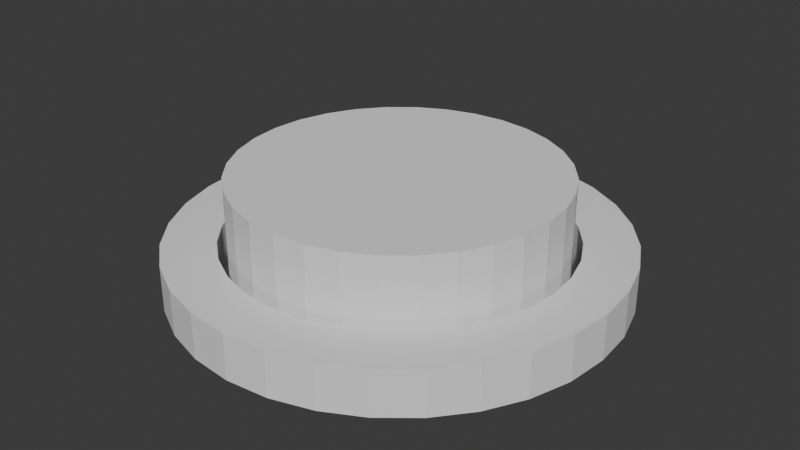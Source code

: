 # Source: SmallCircleButton.blend  (saved by Blender 4.0.36; exported with 4.5.12 LTS)
import bpy
from mathutils import Matrix  # noqa: F401  (used for matrix-valued properties, if any)

bpy.ops.wm.read_factory_settings(use_empty=True)
scene = bpy.context.scene
scene.name = 'Scene'

# ---- collections
col_collection = bpy.data.collections.new('Collection'); scene.collection.children.link(col_collection)

# ---- world
world_world = bpy.data.worlds.new('World'); scene.world = world_world
world_world.use_nodes = True; world_world.node_tree.nodes.clear()
_N = world_world.node_tree.nodes; _L = world_world.node_tree.links
n0 = _N.new('ShaderNodeOutputWorld'); n0.name = 'World Output'; n0.location = (300, 300)
n1 = _N.new('ShaderNodeBackground'); n1.name = 'Background'; n1.location = (10, 300)
n1.inputs[0].default_value = (0.05088, 0.05088, 0.05088, 1.0)
_L.new(n1.outputs[0], n0.inputs[0])
n0.is_active_output = True
world_world.color = (0.05088, 0.05088, 0.05088)
world_world.use_sun_shadow = False
world_world.sun_shadow_jitter_overblur = 0.0

# ---- meshes
me_cylinder = bpy.data.meshes.new('Cylinder')
me_cylinder.from_pydata([(0.0, 1.0, 0.0), (3.099e-11, 0.7657, 0.0), (0.0, 1.0, 0.2052), (0.1951, 0.9808, 0.0), (0.1494, 0.751, 0.0), (0.1951, 0.9808, 0.2052), (0.3827, 0.9239, 0.0), (0.293, 0.7074, 0.0), (0.3827, 0.9239, 0.2052), (0.5556, 0.8315, 0.0), (0.4254, 0.6367, 0.0), (0.5556, 0.8315, 0.2052), (0.7071, 0.7071, 0.0), (0.5414, 0.5414, 0.0), (0.7071, 0.7071, 0.2052), (0.8315, 0.5556, 0.0), (0.6367, 0.4254, 0.0), (0.8315, 0.5556, 0.2052), (0.7074, 0.293, 0.0), (0.9239, 0.3827, 0.0), (0.9239, 0.3827, 0.2052), (0.751, 0.1494, 0.0), (0.9808, 0.1951, 0.0), (0.9808, 0.1951, 0.2052), (0.7657, -1.556e-10, 0.0), (1.0, 0.0, 0.002209), (1.0, 0.0, 0.203), (0.751, -0.1494, 0.0), (0.9808, -0.1951, 0.0), (0.9808, -0.1951, 0.2052), (0.7074, -0.293, 0.0), (0.9239, -0.3827, 0.0), (0.9239, -0.3827, 0.2052), (0.8315, -0.5556, 0.0), (0.6367, -0.4254, 0.0), (0.8315, -0.5556, 0.2052), (0.7071, -0.7071, 0.0), (0.5414, -0.5414, 0.0), (0.7071, -0.7071, 0.2052), (0.5556, -0.8315, 0.0), (0.4254, -0.6367, 0.0), (0.5556, -0.8315, 0.2052), (0.293, -0.7074, 0.0), (0.3827, -0.9239, 0.0), (0.3827, -0.9239, 0.2052), (0.1951, -0.9808, 0.0), (0.1494, -0.751, 0.0), (0.1951, -0.9808, 0.2052), (0.0, -1.0, 0.0), (3.099e-11, -0.7657, 0.0), (0.0, -1.0, 0.2052), (-0.1951, -0.9808, 0.0), (-0.1494, -0.751, 0.0), (-0.1951, -0.9808, 0.2052), (-0.293, -0.7074, 0.0), (-0.3827, -0.9239, 0.0), (-0.3827, -0.9239, 0.2052), (-0.4254, -0.6367, 0.0), (-0.5556, -0.8315, 0.0), (-0.5556, -0.8315, 0.2052), (-0.5414, -0.5414, 0.0), (-0.7071, -0.7071, 0.0), (-0.7071, -0.7071, 0.2052), (-0.6367, -0.4254, 0.0), (-0.8315, -0.5556, 0.0), (-0.8315, -0.5556, 0.2052), (-0.9239, -0.3827, 0.0), (-0.7074, -0.293, 0.0), (-0.9239, -0.3827, 0.2052), (-0.9808, -0.1951, 0.0), (-0.751, -0.1494, 0.0), (-0.9808, -0.1951, 0.2052), (-0.7657, -1.556e-10, 0.0), (-1.0, 0.0, 0.0), (-1.0, 0.0, 0.2052), (-0.9808, 0.1951, 0.0), (-0.751, 0.1494, 0.0), (-0.9808, 0.1951, 0.2052), (-0.7074, 0.293, 0.0), (-0.9239, 0.3827, 0.0), (-0.9239, 0.3827, 0.2052), (-0.8315, 0.5556, 0.0), (-0.6367, 0.4254, 0.0), (-0.8315, 0.5556, 0.2052), (-0.7071, 0.7071, 0.0), (-0.5414, 0.5414, 0.0), (-0.7071, 0.7071, 0.2052), (-0.5556, 0.8315, 0.0), (-0.4254, 0.6367, 0.0), (-0.5556, 0.8315, 0.2052), (-0.3827, 0.9239, 0.0), (-0.293, 0.7074, 0.0), (-0.3827, 0.9239, 0.2052), (-0.1951, 0.9808, 0.0), (-0.1494, 0.751, 0.0), (-0.1951, 0.9808, 0.2052), (-0.4254, 0.6367, 0.2052), (-0.1494, 0.751, 0.2052), (-0.293, 0.7074, 0.2052), (-0.751, -0.1494, 0.2052), (-0.6367, -0.4254, 0.2052), (-0.7074, -0.293, 0.2052), (0.1494, -0.751, 0.2052), (0.4254, -0.6367, 0.2052), (0.293, -0.7074, 0.2052), (0.6367, 0.4254, 0.2052), (0.751, 0.1494, 0.2052), (0.7074, 0.293, 0.2052), (-0.7657, -1.556e-10, 0.2052), (-0.751, 0.1494, 0.2052), (-0.6367, 0.4254, 0.2052), (-0.7074, 0.293, 0.2052), (-0.5414, 0.5414, 0.2052), (-0.293, -0.7074, 0.2052), (-0.4254, -0.6367, 0.2052), (3.099e-11, 0.7657, 0.2052), (0.1494, 0.751, 0.2052), (-0.5414, -0.5414, 0.2052), (3.099e-11, -0.7657, 0.2052), (-0.1494, -0.751, 0.2052), (0.293, 0.7074, 0.2052), (0.4254, 0.6367, 0.2052), (0.6367, -0.4254, 0.2052), (0.5414, -0.5414, 0.2052), (0.7657, -1.556e-10, 0.2052), (0.7074, -0.293, 0.2052), (0.751, -0.1494, 0.2052), (0.5414, 0.5414, 0.2052)], [], [(0, 2, 5, 3), (3, 5, 8, 6), (6, 8, 11, 9), (9, 11, 14, 12), (12, 14, 17, 15), (15, 17, 20, 19), (19, 20, 23, 22), (22, 23, 26, 25), (25, 26, 29, 28), (28, 29, 32, 31), (31, 32, 35, 33), (33, 35, 38, 36), (36, 38, 41, 39), (39, 41, 44, 43), (43, 44, 47, 45), (45, 47, 50, 48), (48, 50, 53, 51), (51, 53, 56, 55), (55, 56, 59, 58), (58, 59, 62, 61), (61, 62, 65, 64), (64, 65, 68, 66), (66, 68, 71, 69), (69, 71, 74, 73), (73, 74, 77, 75), (75, 77, 80, 79), (79, 80, 83, 81), (81, 83, 86, 84), (84, 86, 89, 87), (87, 89, 92, 90), (113, 56, 53, 50, 47, 44, 41, 38, 35, 32, 29, 26, 23, 20, 17, 14, 11, 8, 120, 121, 127, 105, 107, 106, 124, 126, 125, 122, 123, 103, 104, 102, 118, 119), (120, 8, 5, 2, 95, 92, 89, 86, 83, 80, 77, 74, 71, 68, 65, 62, 59, 56, 113, 114, 117, 100, 101, 99, 108, 109, 111, 110, 112, 96, 98, 97, 115, 116), (90, 92, 95, 93), (93, 95, 2, 0), (46, 45, 48, 51, 55, 58, 61, 64, 66, 69, 70, 67, 63, 60, 57, 54, 52, 49), (70, 69, 73, 75, 79, 81, 84, 87, 90, 93, 0, 3, 6, 9, 12, 15, 19, 22, 25, 28, 31, 33, 36, 39, 43, 45, 46, 42, 40, 37, 34, 30, 27, 24, 21, 18, 16, 13, 10, 7, 4, 1, 94, 91, 88, 85, 82, 78, 76, 72), (115, 1, 4, 116), (7, 120, 116, 4), (120, 7, 10, 121), (121, 10, 13, 127), (16, 105, 127, 13), (16, 18, 107, 105), (18, 21, 106, 107), (21, 24, 124, 106), (24, 27, 126, 124), (125, 126, 27, 30), (30, 34, 122, 125), (34, 37, 123, 122), (40, 103, 123, 37), (40, 42, 104, 103), (42, 46, 102, 104), (46, 49, 118, 102), (49, 52, 119, 118), (54, 113, 119, 52), (54, 57, 114, 113), (57, 60, 117, 114), (117, 60, 63, 100), (100, 63, 67, 101), (101, 67, 70, 99), (99, 70, 72, 108), (108, 72, 76, 109), (78, 111, 109, 76), (111, 78, 82, 110), (110, 82, 85, 112), (112, 85, 88, 96), (96, 88, 91, 98), (98, 91, 94, 97), (97, 94, 1, 115)])
me_cylinder.polygons.foreach_set('material_index', [0, 0, 0, 0, 0, 0, 0, 0, 0, 0, 0, 0, 0, 0, 0, 0, 0, 0, 0, 0, 0, 0, 0, 0, 0, 0, 0, 0, 0, 0, 0, 0, 0, 0, 0, 0, 1, 1, 1, 1, 1, 1, 1, 1, 1, 1, 1, 1, 1, 1, 1, 1, 1, 1, 1, 1, 1, 1, 1, 1, 1, 1, 1, 1, 1, 1, 1, 1])
_uv = me_cylinder.uv_layers.new(name='UVMap')
_uv.uv.foreach_set('vector', [1.0, 0.5, 1.0, 1.0, 0.9688, 1.0, 0.9688, 0.5, 0.9688, 0.5, 0.9688, 1.0, 0.9375, 1.0, 0.9375, 0.5, 0.9375, 0.5, 0.9375, 1.0, 0.9062, 1.0, 0.9062, 0.5, 0.9062, 0.5, 0.9062, 1.0, 0.875, 1.0, 0.875, 0.5, 0.875, 0.5, 0.875, 1.0, 0.8438, 1.0, 0.8438, 0.5, 0.8438, 0.5, 0.8438, 1.0, 0.8125, 1.0, 0.8125, 0.5, 0.8125, 0.5, 0.8125, 1.0, 0.7812, 1.0, 0.7812, 0.5, 0.7812, 0.5, 0.7812, 1.0, 0.75, 1.0, 0.75, 0.5, 0.75, 0.5, 0.75, 1.0, 0.7188, 1.0, 0.7188, 0.5, 0.7188, 0.5, 0.7188, 1.0, 0.6875, 1.0, 0.6875, 0.5, 0.6875, 0.5, 0.6875, 1.0, 0.6562, 1.0, 0.6562, 0.5, 0.6562, 0.5, 0.6562, 1.0, 0.625, 1.0, 0.625, 0.5, 0.625, 0.5, 0.625, 1.0, 0.5938, 1.0, 0.5938, 0.5, 0.5938, 0.5, 0.5938, 1.0, 0.5625, 1.0, 0.5625, 0.5, 0.5625, 0.5, 0.5625, 1.0, 0.5312, 1.0, 0.5312, 0.5, 0.5312, 0.5, 0.5312, 1.0, 0.5, 1.0, 0.5, 0.5, 0.5, 0.5, 0.5, 1.0, 0.4688, 1.0, 0.4688, 0.5, 0.4688, 0.5, 0.4688, 1.0, 0.4375, 1.0, 0.4375, 0.5, 0.4375, 0.5, 0.4375, 1.0, 0.4062, 1.0, 0.4062, 0.5, 0.4062, 0.5, 0.4062, 1.0, 0.375, 1.0, 0.375, 0.5, 0.375, 0.5, 0.375, 1.0, 0.3438, 1.0, 0.3438, 0.5, 0.3438, 0.5, 0.3438, 1.0, 0.3125, 1.0, 0.3125, 0.5, 0.3125, 0.5, 0.3125, 1.0, 0.2812, 1.0, 0.2812, 0.5, 0.2812, 0.5, 0.2812, 1.0, 0.25, 1.0, 0.25, 0.5, 0.25, 0.5, 0.25, 1.0, 0.2188, 1.0, 0.2188, 0.5, 0.2188, 0.5, 0.2188, 1.0, 0.1875, 1.0, 0.1875, 0.5, 0.1875, 0.5, 0.1875, 1.0, 0.1562, 1.0, 0.1562, 0.5, 0.1562, 0.5, 0.1562, 1.0, 0.125, 1.0, 0.125, 0.5, 0.125, 0.5, 0.125, 1.0, 0.09375, 1.0, 0.09375, 0.5, 0.09375, 0.5, 0.09375, 1.0, 0.0625, 1.0, 0.0625, 0.5, 0.1834, 0.08917, 0.1582, 0.02827, 0.2032, 0.01461, 0.25, 0.01, 0.2968, 0.01461, 0.3418, 0.02827, 0.3833, 0.05045, 0.4197, 0.08029, 0.4496, 0.1167, 0.4717, 0.1582, 0.4854, 0.2032, 0.49, 0.25, 0.4854, 0.2968, 0.4717, 0.3418, 0.4496, 0.3833, 0.4197, 0.4197, 0.3833, 0.4496, 0.3418, 0.4717, 0.3166, 0.4108, 0.3467, 0.3947, 0.3731, 0.3731, 0.3947, 0.3467, 0.4108, 0.3166, 0.4207, 0.284, 0.4241, 0.25, 0.4207, 0.216, 0.4108, 0.1834, 0.3947, 0.1533, 0.3731, 0.1269, 0.3467, 0.1053, 0.3166, 0.08917, 0.284, 0.07927, 0.25, 0.07592, 0.216, 0.07927, 0.3166, 0.4108, 0.3418, 0.4717, 0.2968, 0.4854, 0.25, 0.49, 0.2032, 0.4854, 0.1582, 0.4717, 0.1167, 0.4496, 0.08029, 0.4197, 0.05045, 0.3833, 0.02827, 0.3418, 0.01461, 0.2968, 0.01, 0.25, 0.01461, 0.2032, 0.02827, 0.1582, 0.05045, 0.1167, 0.08029, 0.08029, 0.1167, 0.05045, 0.1582, 0.02827, 0.1834, 0.08917, 0.1533, 0.1053, 0.1269, 0.1269, 0.1053, 0.1533, 0.08917, 0.1834, 0.07927, 0.216, 0.07592, 0.25, 0.07927, 0.284, 0.08917, 0.3166, 0.1053, 0.3467, 0.1269, 0.3731, 0.1533, 0.3947, 0.1834, 0.4108, 0.216, 0.4207, 0.25, 0.4241, 0.284, 0.4207, 0.0625, 0.5, 0.0625, 1.0, 0.03125, 1.0, 0.03125, 0.5, 0.03125, 0.5, 0.03125, 1.0, 0.0, 1.0, 0.0, 0.5, 0.784, 0.07927, 0.7968, 0.01461, 0.75, 0.01, 0.7032, 0.01461, 0.6582, 0.02827, 0.6167, 0.05045, 0.5803, 0.08029, 0.5504, 0.1167, 0.5283, 0.1582, 0.5146, 0.2032, 0.5793, 0.216, 0.5892, 0.1834, 0.6053, 0.1533, 0.6269, 0.1269, 0.6533, 0.1053, 0.6834, 0.08917, 0.716, 0.07927, 0.75, 0.07592, 0.5793, 0.216, 0.5146, 0.2032, 0.51, 0.25, 0.5146, 0.2968, 0.5283, 0.3418, 0.5504, 0.3833, 0.5803, 0.4197, 0.6167, 0.4496, 0.6582, 0.4717, 0.7032, 0.4854, 0.75, 0.49, 0.7968, 0.4854, 0.8418, 0.4717, 0.8833, 0.4496, 0.9197, 0.4197, 0.9496, 0.3833, 0.9717, 0.3418, 0.9854, 0.2968, 0.99, 0.25, 0.9854, 0.2032, 0.9717, 0.1582, 0.9496, 0.1167, 0.9197, 0.08029, 0.8833, 0.05045, 0.8418, 0.02827, 0.7968, 0.01461, 0.784, 0.07927, 0.8166, 0.08917, 0.8467, 0.1053, 0.8731, 0.1269, 0.8947, 0.1533, 0.9108, 0.1834, 0.9207, 0.216, 0.9241, 0.25, 0.9207, 0.284, 0.9108, 0.3166, 0.8947, 0.3467, 0.8731, 0.3731, 0.8467, 0.3947, 0.8166, 0.4108, 0.784, 0.4207, 0.75, 0.4241, 0.716, 0.4207, 0.6834, 0.4108, 0.6533, 0.3947, 0.6269, 0.3731, 0.6053, 0.3467, 0.5892, 0.3166, 0.5793, 0.284, 0.5759, 0.25, 1.0, 0.7059, 1.0, 0.5, 0.9688, 0.5, 0.9688, 0.7059, 0.9375, 0.5, 0.9375, 0.7059, 0.9688, 0.7059, 0.9688, 0.5, 0.9375, 0.7059, 0.9375, 0.5, 0.9062, 0.5, 0.9062, 0.7059, 0.9062, 0.7059, 0.9062, 0.5, 0.875, 0.5, 0.875, 0.7059, 0.8438, 0.5, 0.8438, 0.7059, 0.875, 0.7059, 0.875, 0.5, 0.8438, 0.5, 0.8125, 0.5, 0.8125, 0.7059, 0.8438, 0.7059, 0.8125, 0.5, 0.7812, 0.5, 0.7812, 0.7059, 0.8125, 0.7059, 0.7812, 0.5, 0.75, 0.5, 0.75, 0.7059, 0.7812, 0.7059, 0.75, 0.5, 0.7188, 0.5, 0.7188, 0.7059, 0.75, 0.7059, 0.6875, 0.7059, 0.7188, 0.7059, 0.7188, 0.5, 0.6875, 0.5, 0.6875, 0.5, 0.6562, 0.5, 0.6562, 0.7059, 0.6875, 0.7059, 0.6562, 0.5, 0.625, 0.5, 0.625, 0.7059, 0.6562, 0.7059, 0.5938, 0.5, 0.5938, 0.7059, 0.625, 0.7059, 0.625, 0.5, 0.5938, 0.5, 0.5625, 0.5, 0.5625, 0.7059, 0.5938, 0.7059, 0.5625, 0.5, 0.5312, 0.5, 0.5312, 0.7059, 0.5625, 0.7059, 0.5312, 0.5, 0.5, 0.5, 0.5, 0.7059, 0.5312, 0.7059, 0.5, 0.5, 0.4688, 0.5, 0.4688, 0.7059, 0.5, 0.7059, 0.4375, 0.5, 0.4375, 0.7059, 0.4688, 0.7059, 0.4688, 0.5, 0.4375, 0.5, 0.4062, 0.5, 0.4062, 0.7059, 0.4375, 0.7059, 0.4062, 0.5, 0.375, 0.5, 0.375, 0.7059, 0.4062, 0.7059, 0.375, 0.7059, 0.375, 0.5, 0.3438, 0.5, 0.3438, 0.7059, 0.3438, 0.7059, 0.3438, 0.5, 0.3125, 0.5, 0.3125, 0.7059, 0.3125, 0.7059, 0.3125, 0.5, 0.2812, 0.5, 0.2812, 0.7059, 0.2812, 0.7059, 0.2812, 0.5, 0.25, 0.5, 0.25, 0.7059, 0.25, 0.7059, 0.25, 0.5, 0.2188, 0.5, 0.2188, 0.7059, 0.1875, 0.5, 0.1875, 0.7059, 0.2188, 0.7059, 0.2188, 0.5, 0.1875, 0.7059, 0.1875, 0.5, 0.1562, 0.5, 0.1562, 0.7059, 0.1562, 0.7059, 0.1562, 0.5, 0.125, 0.5, 0.125, 0.7059, 0.125, 0.7059, 0.125, 0.5, 0.09375, 0.5, 0.09375, 0.7059, 0.09375, 0.7059, 0.09375, 0.5, 0.0625, 0.5, 0.0625, 0.7059, 0.0625, 0.7059, 0.0625, 0.5, 0.03125, 0.5, 0.03125, 0.7059, 0.03125, 0.7059, 0.03125, 0.5, 0.0, 0.5, 0.0, 0.7059])
me_cylinder.update()
me_cylinder_001 = bpy.data.meshes.new('Cylinder.001')
me_cylinder_001.from_pydata([(0.0, 0.7253, 0.0), (0.0, 0.7253, 0.4984), (0.1415, 0.7114, 0.0), (0.1415, 0.7114, 0.4984), (0.2776, 0.6701, 0.0), (0.2776, 0.6701, 0.4984), (0.403, 0.6031, 0.0), (0.403, 0.6031, 0.4984), (0.5129, 0.5129, 0.0), (0.5129, 0.5129, 0.4984), (0.6031, 0.403, 0.0), (0.6031, 0.403, 0.4984), (0.6701, 0.2776, 0.0), (0.6701, 0.2776, 0.4984), (0.7114, 0.1415, 0.0), (0.7114, 0.1415, 0.4984), (0.7253, 0.0, 0.0), (0.7253, 0.0, 0.4984), (0.7114, -0.1415, 0.0), (0.7114, -0.1415, 0.4984), (0.6701, -0.2776, 0.0), (0.6701, -0.2776, 0.4984), (0.6031, -0.403, 0.0), (0.6031, -0.403, 0.4984), (0.5129, -0.5129, 0.0), (0.5129, -0.5129, 0.4984), (0.403, -0.6031, 0.0), (0.403, -0.6031, 0.4984), (0.2776, -0.6701, 0.0), (0.2776, -0.6701, 0.4984), (0.1415, -0.7114, 0.0), (0.1415, -0.7114, 0.4984), (0.0, -0.7253, 0.0), (0.0, -0.7253, 0.4984), (-0.1415, -0.7114, 0.0), (-0.1415, -0.7114, 0.4984), (-0.2776, -0.6701, 0.0), (-0.2776, -0.6701, 0.4984), (-0.403, -0.6031, 0.0), (-0.403, -0.6031, 0.4984), (-0.5129, -0.5129, 0.0), (-0.5129, -0.5129, 0.4984), (-0.6031, -0.403, 0.0), (-0.6031, -0.403, 0.4984), (-0.6701, -0.2776, 0.0), (-0.6701, -0.2776, 0.4984), (-0.7114, -0.1415, 0.0), (-0.7114, -0.1415, 0.4984), (-0.7253, 0.0, 0.0), (-0.7253, 0.0, 0.4984), (-0.7114, 0.1415, 0.0), (-0.7114, 0.1415, 0.4984), (-0.6701, 0.2776, 0.0), (-0.6701, 0.2776, 0.4984), (-0.6031, 0.403, 0.0), (-0.6031, 0.403, 0.4984), (-0.5129, 0.5129, 0.0), (-0.5129, 0.5129, 0.4984), (-0.403, 0.6031, 0.0), (-0.403, 0.6031, 0.4984), (-0.2776, 0.6701, 0.0), (-0.2776, 0.6701, 0.4984), (-0.1415, 0.7114, 0.0), (-0.1415, 0.7114, 0.4984)], [], [(0, 1, 3, 2), (2, 3, 5, 4), (4, 5, 7, 6), (6, 7, 9, 8), (8, 9, 11, 10), (10, 11, 13, 12), (12, 13, 15, 14), (14, 15, 17, 16), (16, 17, 19, 18), (18, 19, 21, 20), (20, 21, 23, 22), (22, 23, 25, 24), (24, 25, 27, 26), (26, 27, 29, 28), (28, 29, 31, 30), (30, 31, 33, 32), (32, 33, 35, 34), (34, 35, 37, 36), (36, 37, 39, 38), (38, 39, 41, 40), (40, 41, 43, 42), (42, 43, 45, 44), (44, 45, 47, 46), (46, 47, 49, 48), (48, 49, 51, 50), (50, 51, 53, 52), (52, 53, 55, 54), (54, 55, 57, 56), (56, 57, 59, 58), (58, 59, 61, 60), (3, 1, 63, 61, 59, 57, 55, 53, 51, 49, 47, 45, 43, 41, 39, 37, 35, 33, 31, 29, 27, 25, 23, 21, 19, 17, 15, 13, 11, 9, 7, 5), (60, 61, 63, 62), (62, 63, 1, 0), (0, 2, 4, 6, 8, 10, 12, 14, 16, 18, 20, 22, 24, 26, 28, 30, 32, 34, 36, 38, 40, 42, 44, 46, 48, 50, 52, 54, 56, 58, 60, 62)])
_uv = me_cylinder_001.uv_layers.new(name='UVMap')
_uv.uv.foreach_set('vector', [1.0, 0.5, 1.0, 1.0, 0.9688, 1.0, 0.9688, 0.5, 0.9688, 0.5, 0.9688, 1.0, 0.9375, 1.0, 0.9375, 0.5, 0.9375, 0.5, 0.9375, 1.0, 0.9062, 1.0, 0.9062, 0.5, 0.9062, 0.5, 0.9062, 1.0, 0.875, 1.0, 0.875, 0.5, 0.875, 0.5, 0.875, 1.0, 0.8438, 1.0, 0.8438, 0.5, 0.8438, 0.5, 0.8438, 1.0, 0.8125, 1.0, 0.8125, 0.5, 0.8125, 0.5, 0.8125, 1.0, 0.7812, 1.0, 0.7812, 0.5, 0.7812, 0.5, 0.7812, 1.0, 0.75, 1.0, 0.75, 0.5, 0.75, 0.5, 0.75, 1.0, 0.7188, 1.0, 0.7188, 0.5, 0.7188, 0.5, 0.7188, 1.0, 0.6875, 1.0, 0.6875, 0.5, 0.6875, 0.5, 0.6875, 1.0, 0.6562, 1.0, 0.6562, 0.5, 0.6562, 0.5, 0.6562, 1.0, 0.625, 1.0, 0.625, 0.5, 0.625, 0.5, 0.625, 1.0, 0.5938, 1.0, 0.5938, 0.5, 0.5938, 0.5, 0.5938, 1.0, 0.5625, 1.0, 0.5625, 0.5, 0.5625, 0.5, 0.5625, 1.0, 0.5312, 1.0, 0.5312, 0.5, 0.5312, 0.5, 0.5312, 1.0, 0.5, 1.0, 0.5, 0.5, 0.5, 0.5, 0.5, 1.0, 0.4688, 1.0, 0.4688, 0.5, 0.4688, 0.5, 0.4688, 1.0, 0.4375, 1.0, 0.4375, 0.5, 0.4375, 0.5, 0.4375, 1.0, 0.4062, 1.0, 0.4062, 0.5, 0.4062, 0.5, 0.4062, 1.0, 0.375, 1.0, 0.375, 0.5, 0.375, 0.5, 0.375, 1.0, 0.3438, 1.0, 0.3438, 0.5, 0.3438, 0.5, 0.3438, 1.0, 0.3125, 1.0, 0.3125, 0.5, 0.3125, 0.5, 0.3125, 1.0, 0.2812, 1.0, 0.2812, 0.5, 0.2812, 0.5, 0.2812, 1.0, 0.25, 1.0, 0.25, 0.5, 0.25, 0.5, 0.25, 1.0, 0.2188, 1.0, 0.2188, 0.5, 0.2188, 0.5, 0.2188, 1.0, 0.1875, 1.0, 0.1875, 0.5, 0.1875, 0.5, 0.1875, 1.0, 0.1562, 1.0, 0.1562, 0.5, 0.1562, 0.5, 0.1562, 1.0, 0.125, 1.0, 0.125, 0.5, 0.125, 0.5, 0.125, 1.0, 0.09375, 1.0, 0.09375, 0.5, 0.09375, 0.5, 0.09375, 1.0, 0.0625, 1.0, 0.0625, 0.5, 0.2968, 0.4854, 0.25, 0.49, 0.2032, 0.4854, 0.1582, 0.4717, 0.1167, 0.4496, 0.08029, 0.4197, 0.05045, 0.3833, 0.02827, 0.3418, 0.01461, 0.2968, 0.01, 0.25, 0.01461, 0.2032, 0.02827, 0.1582, 0.05045, 0.1167, 0.08029, 0.08029, 0.1167, 0.05045, 0.1582, 0.02827, 0.2032, 0.01461, 0.25, 0.01, 0.2968, 0.01461, 0.3418, 0.02827, 0.3833, 0.05045, 0.4197, 0.08029, 0.4496, 0.1167, 0.4717, 0.1582, 0.4854, 0.2032, 0.49, 0.25, 0.4854, 0.2968, 0.4717, 0.3418, 0.4496, 0.3833, 0.4197, 0.4197, 0.3833, 0.4496, 0.3418, 0.4717, 0.0625, 0.5, 0.0625, 1.0, 0.03125, 1.0, 0.03125, 0.5, 0.03125, 0.5, 0.03125, 1.0, 0.0, 1.0, 0.0, 0.5, 0.75, 0.49, 0.7968, 0.4854, 0.8418, 0.4717, 0.8833, 0.4496, 0.9197, 0.4197, 0.9496, 0.3833, 0.9717, 0.3418, 0.9854, 0.2968, 0.99, 0.25, 0.9854, 0.2032, 0.9717, 0.1582, 0.9496, 0.1167, 0.9197, 0.08029, 0.8833, 0.05045, 0.8418, 0.02827, 0.7968, 0.01461, 0.75, 0.01, 0.7032, 0.01461, 0.6582, 0.02827, 0.6167, 0.05045, 0.5803, 0.08029, 0.5504, 0.1167, 0.5283, 0.1582, 0.5146, 0.2032, 0.51, 0.25, 0.5146, 0.2968, 0.5283, 0.3418, 0.5504, 0.3833, 0.5803, 0.4197, 0.6167, 0.4496, 0.6582, 0.4717, 0.7032, 0.4854])
me_cylinder_001.update()

# ---- objects
ob_rim = bpy.data.objects.new('Rim', me_cylinder)
ob_button = bpy.data.objects.new('Button', me_cylinder_001)
ob_smallcirclebutton = bpy.data.objects.new('SmallCircleButton', None)

# ---- transforms, parenting, visibility, modifiers, constraints
ob_rim.parent = ob_smallcirclebutton
ob_rim.location = (0.0, 0.0, 0.0)
ob_button.parent = ob_smallcirclebutton
ob_button.location = (0.0, 0.0, 0.0)
ob_smallcirclebutton.location = (0.0, 0.0, 0.0)

# ---- collection membership
col_collection.objects.link(ob_rim)
col_collection.objects.link(ob_button)
col_collection.objects.link(ob_smallcirclebutton)

# ---- scene / render settings (as saved in the file)
scene.frame_start = 1; scene.frame_end = 250; scene.frame_set(1)
scene.render.engine = 'BLENDER_EEVEE_NEXT'
scene.cycles.sampling_pattern = 'TABULATED_SOBOL'
bpy.context.view_layer.update()

# ---- added for rendering (the .blend has no active camera and no usable light): camera, sun
cam_auto = bpy.data.cameras.new('AutoCamera')
cam_auto.lens = 50.0
cam_auto.sensor_width = 36.0
cam_auto.clip_end = 1000.0
ob_auto_camera = bpy.data.objects.new('AutoCamera', cam_auto)
scene.collection.objects.link(ob_auto_camera)
ob_auto_camera.location = (2.65724, -3.18869, 2.37497)
ob_auto_camera.rotation_euler = (1.09748, -7.21219e-08, 0.694738)
scene.camera = ob_auto_camera
light_auto_sun = bpy.data.lights.new('AutoSun', 'SUN')
light_auto_sun.energy = 3.0
light_auto_sun.angle = 0.0523599
ob_auto_sun = bpy.data.objects.new('AutoSun', light_auto_sun)
scene.collection.objects.link(ob_auto_sun)
ob_auto_sun.rotation_euler = (0.872665, 0.174533, 0.523599)
bpy.context.view_layer.update()
